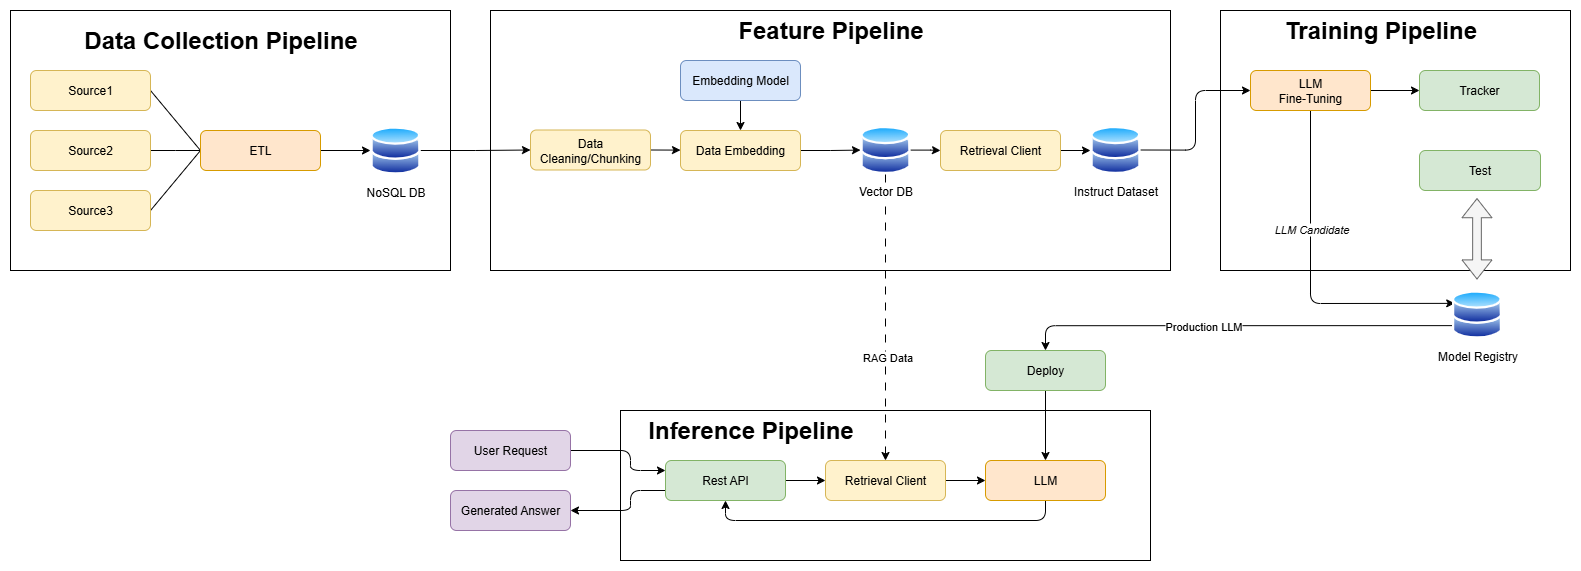

The diagram above was exported from draw.io. Its source (the exported page's mxGraphModel, read from the mxfile embedded in the PNG):
<mxGraphModel dx="2084" dy="1252" grid="1" gridSize="10" guides="1" tooltips="1" connect="1" arrows="1" fold="1" page="1" pageScale="1" pageWidth="500" pageHeight="1100" math="0" shadow="0">
  <root>
    <mxCell id="0" />
    <mxCell id="1" parent="0" />
    <mxCell id="UHPHlsMBcU45f8Ooettj-77" value="" style="rounded=0;whiteSpace=wrap;html=1;" parent="1" vertex="1">
      <mxGeometry x="650" y="440" width="530" height="150" as="geometry" />
    </mxCell>
    <mxCell id="UHPHlsMBcU45f8Ooettj-53" value="" style="rounded=0;whiteSpace=wrap;html=1;" parent="1" vertex="1">
      <mxGeometry x="520" y="40" width="680" height="260" as="geometry" />
    </mxCell>
    <mxCell id="UHPHlsMBcU45f8Ooettj-25" value="" style="rounded=0;whiteSpace=wrap;html=1;" parent="1" vertex="1">
      <mxGeometry x="1250" y="40" width="350" height="260" as="geometry" />
    </mxCell>
    <mxCell id="UHPHlsMBcU45f8Ooettj-11" value="" style="rounded=0;whiteSpace=wrap;html=1;" parent="1" vertex="1">
      <mxGeometry x="40" y="40" width="440" height="260" as="geometry" />
    </mxCell>
    <mxCell id="UHPHlsMBcU45f8Ooettj-7" style="rounded=0;orthogonalLoop=1;jettySize=auto;html=1;exitX=1;exitY=0.5;exitDx=0;exitDy=0;entryX=0;entryY=0.5;entryDx=0;entryDy=0;endArrow=none;endFill=0;" parent="1" source="UHPHlsMBcU45f8Ooettj-2" target="UHPHlsMBcU45f8Ooettj-5" edge="1">
      <mxGeometry relative="1" as="geometry" />
    </mxCell>
    <mxCell id="UHPHlsMBcU45f8Ooettj-2" value="Source1" style="rounded=1;whiteSpace=wrap;html=1;fillColor=#fff2cc;strokeColor=#d6b656;" parent="1" vertex="1">
      <mxGeometry x="60" y="100" width="120" height="40" as="geometry" />
    </mxCell>
    <mxCell id="UHPHlsMBcU45f8Ooettj-8" style="edgeStyle=orthogonalEdgeStyle;rounded=0;orthogonalLoop=1;jettySize=auto;html=1;exitX=1;exitY=0.5;exitDx=0;exitDy=0;endArrow=none;endFill=0;" parent="1" source="UHPHlsMBcU45f8Ooettj-3" edge="1">
      <mxGeometry relative="1" as="geometry">
        <mxPoint x="230" y="180" as="targetPoint" />
      </mxGeometry>
    </mxCell>
    <mxCell id="UHPHlsMBcU45f8Ooettj-3" value="Source2" style="rounded=1;whiteSpace=wrap;html=1;fillColor=#fff2cc;strokeColor=#d6b656;" parent="1" vertex="1">
      <mxGeometry x="60" y="160" width="120" height="40" as="geometry" />
    </mxCell>
    <mxCell id="UHPHlsMBcU45f8Ooettj-9" style="rounded=0;orthogonalLoop=1;jettySize=auto;html=1;exitX=1;exitY=0.5;exitDx=0;exitDy=0;entryX=0;entryY=0.5;entryDx=0;entryDy=0;endArrow=none;endFill=0;" parent="1" source="UHPHlsMBcU45f8Ooettj-4" target="UHPHlsMBcU45f8Ooettj-5" edge="1">
      <mxGeometry relative="1" as="geometry" />
    </mxCell>
    <mxCell id="UHPHlsMBcU45f8Ooettj-4" value="Source3" style="rounded=1;whiteSpace=wrap;html=1;fillColor=#fff2cc;strokeColor=#d6b656;" parent="1" vertex="1">
      <mxGeometry x="60" y="220" width="120" height="40" as="geometry" />
    </mxCell>
    <mxCell id="UHPHlsMBcU45f8Ooettj-10" value="" style="edgeStyle=orthogonalEdgeStyle;rounded=0;orthogonalLoop=1;jettySize=auto;html=1;" parent="1" source="UHPHlsMBcU45f8Ooettj-5" target="UHPHlsMBcU45f8Ooettj-6" edge="1">
      <mxGeometry relative="1" as="geometry" />
    </mxCell>
    <mxCell id="UHPHlsMBcU45f8Ooettj-5" value="ETL" style="rounded=1;whiteSpace=wrap;html=1;fillColor=#ffe6cc;strokeColor=#d79b00;" parent="1" vertex="1">
      <mxGeometry x="230" y="160" width="120" height="40" as="geometry" />
    </mxCell>
    <mxCell id="UHPHlsMBcU45f8Ooettj-33" style="edgeStyle=orthogonalEdgeStyle;rounded=0;orthogonalLoop=1;jettySize=auto;html=1;exitX=1;exitY=0.5;exitDx=0;exitDy=0;entryX=0;entryY=0.5;entryDx=0;entryDy=0;" parent="1" source="UHPHlsMBcU45f8Ooettj-6" target="UHPHlsMBcU45f8Ooettj-29" edge="1">
      <mxGeometry relative="1" as="geometry" />
    </mxCell>
    <mxCell id="UHPHlsMBcU45f8Ooettj-6" value="NoSQL DB" style="image;aspect=fixed;perimeter=ellipsePerimeter;html=1;align=center;shadow=0;dashed=0;spacingTop=3;image=img/lib/active_directory/databases.svg;" parent="1" vertex="1">
      <mxGeometry x="400" y="155.5" width="50" height="49" as="geometry" />
    </mxCell>
    <mxCell id="UHPHlsMBcU45f8Ooettj-12" value="Data Collection Pipeline" style="text;strokeColor=none;fillColor=none;html=1;fontSize=24;fontStyle=1;verticalAlign=middle;align=center;" parent="1" vertex="1">
      <mxGeometry x="200" y="50" width="100" height="40" as="geometry" />
    </mxCell>
    <mxCell id="UHPHlsMBcU45f8Ooettj-13" value="Tracker" style="rounded=1;whiteSpace=wrap;html=1;fillColor=#d5e8d4;strokeColor=#82b366;" parent="1" vertex="1">
      <mxGeometry x="1449" y="100" width="120" height="40" as="geometry" />
    </mxCell>
    <mxCell id="UHPHlsMBcU45f8Ooettj-14" value="Test" style="rounded=1;whiteSpace=wrap;html=1;fillColor=#d5e8d4;strokeColor=#82b366;" parent="1" vertex="1">
      <mxGeometry x="1449" y="180" width="121" height="40" as="geometry" />
    </mxCell>
    <mxCell id="UHPHlsMBcU45f8Ooettj-41" style="edgeStyle=orthogonalEdgeStyle;rounded=0;orthogonalLoop=1;jettySize=auto;html=1;exitX=1;exitY=0.5;exitDx=0;exitDy=0;entryX=0;entryY=0.5;entryDx=0;entryDy=0;" parent="1" source="UHPHlsMBcU45f8Ooettj-15" target="UHPHlsMBcU45f8Ooettj-13" edge="1">
      <mxGeometry relative="1" as="geometry" />
    </mxCell>
    <mxCell id="UHPHlsMBcU45f8Ooettj-68" style="edgeStyle=orthogonalEdgeStyle;rounded=1;orthogonalLoop=1;jettySize=auto;html=1;exitX=0.5;exitY=1;exitDx=0;exitDy=0;entryX=0;entryY=0.25;entryDx=0;entryDy=0;curved=0;" parent="1" source="UHPHlsMBcU45f8Ooettj-15" target="UHPHlsMBcU45f8Ooettj-18" edge="1">
      <mxGeometry relative="1" as="geometry">
        <Array as="points">
          <mxPoint x="1340" y="333" />
        </Array>
      </mxGeometry>
    </mxCell>
    <mxCell id="UHPHlsMBcU45f8Ooettj-69" value="&lt;i&gt;LLM Candidate&lt;/i&gt;" style="edgeLabel;html=1;align=center;verticalAlign=middle;resizable=0;points=[];" parent="UHPHlsMBcU45f8Ooettj-68" vertex="1" connectable="0">
      <mxGeometry x="-0.2994" relative="1" as="geometry">
        <mxPoint as="offset" />
      </mxGeometry>
    </mxCell>
    <mxCell id="UHPHlsMBcU45f8Ooettj-15" value="LLM&lt;div&gt;Fine-Tuning&lt;/div&gt;" style="rounded=1;whiteSpace=wrap;html=1;fillColor=#ffe6cc;strokeColor=#d79b00;" parent="1" vertex="1">
      <mxGeometry x="1280" y="100" width="120" height="40" as="geometry" />
    </mxCell>
    <mxCell id="UHPHlsMBcU45f8Ooettj-24" value="" style="html=1;shadow=0;dashed=0;align=center;verticalAlign=middle;shape=mxgraph.arrows2.twoWayArrow;dy=0.71;dx=19.1;rotation=90;fillColor=#f5f5f5;fontColor=#333333;strokeColor=#666666;" parent="1" vertex="1">
      <mxGeometry x="1466.32" y="253.31" width="80.37" height="30" as="geometry" />
    </mxCell>
    <mxCell id="UHPHlsMBcU45f8Ooettj-27" value="Training Pipeline" style="text;strokeColor=none;fillColor=none;html=1;fontSize=24;fontStyle=1;verticalAlign=middle;align=center;" parent="1" vertex="1">
      <mxGeometry x="1360" y="40" width="100" height="40" as="geometry" />
    </mxCell>
    <mxCell id="UHPHlsMBcU45f8Ooettj-43" style="edgeStyle=orthogonalEdgeStyle;rounded=0;orthogonalLoop=1;jettySize=auto;html=1;exitX=1;exitY=0.5;exitDx=0;exitDy=0;entryX=0;entryY=0.5;entryDx=0;entryDy=0;" parent="1" source="UHPHlsMBcU45f8Ooettj-29" target="UHPHlsMBcU45f8Ooettj-31" edge="1">
      <mxGeometry relative="1" as="geometry" />
    </mxCell>
    <mxCell id="UHPHlsMBcU45f8Ooettj-29" value="Data Cleaning/Chunking" style="rounded=1;whiteSpace=wrap;html=1;fillColor=#fff2cc;strokeColor=#d6b656;" parent="1" vertex="1">
      <mxGeometry x="560" y="159.5" width="120" height="40" as="geometry" />
    </mxCell>
    <mxCell id="UHPHlsMBcU45f8Ooettj-49" value="" style="edgeStyle=orthogonalEdgeStyle;rounded=0;orthogonalLoop=1;jettySize=auto;html=1;" parent="1" source="UHPHlsMBcU45f8Ooettj-31" target="UHPHlsMBcU45f8Ooettj-32" edge="1">
      <mxGeometry relative="1" as="geometry" />
    </mxCell>
    <mxCell id="UHPHlsMBcU45f8Ooettj-31" value="Data Embedding" style="rounded=1;whiteSpace=wrap;html=1;fillColor=#fff2cc;strokeColor=#d6b656;" parent="1" vertex="1">
      <mxGeometry x="710" y="160" width="120" height="40" as="geometry" />
    </mxCell>
    <mxCell id="UHPHlsMBcU45f8Ooettj-60" value="" style="edgeStyle=orthogonalEdgeStyle;rounded=0;orthogonalLoop=1;jettySize=auto;html=1;" parent="1" source="UHPHlsMBcU45f8Ooettj-32" target="UHPHlsMBcU45f8Ooettj-45" edge="1">
      <mxGeometry relative="1" as="geometry" />
    </mxCell>
    <mxCell id="UHPHlsMBcU45f8Ooettj-75" style="edgeStyle=orthogonalEdgeStyle;rounded=1;orthogonalLoop=1;jettySize=auto;html=1;exitX=0.5;exitY=1;exitDx=0;exitDy=0;entryX=0.5;entryY=0;entryDx=0;entryDy=0;curved=0;dashed=1;dashPattern=8 8;" parent="1" source="UHPHlsMBcU45f8Ooettj-32" target="UHPHlsMBcU45f8Ooettj-65" edge="1">
      <mxGeometry relative="1" as="geometry" />
    </mxCell>
    <mxCell id="UHPHlsMBcU45f8Ooettj-76" value="RAG Data" style="edgeLabel;html=1;align=center;verticalAlign=middle;resizable=0;points=[];" parent="UHPHlsMBcU45f8Ooettj-75" vertex="1" connectable="0">
      <mxGeometry x="0.2715" y="1" relative="1" as="geometry">
        <mxPoint as="offset" />
      </mxGeometry>
    </mxCell>
    <mxCell id="UHPHlsMBcU45f8Ooettj-32" value="Ve&lt;span style=&quot;background-color: light-dark(#ffffff, var(--ge-dark-color, #121212)); color: light-dark(rgb(0, 0, 0), rgb(255, 255, 255));&quot;&gt;ctor DB&lt;/span&gt;" style="image;aspect=fixed;perimeter=ellipsePerimeter;html=1;align=center;shadow=0;dashed=0;spacingTop=3;image=img/lib/active_directory/databases.svg;" parent="1" vertex="1">
      <mxGeometry x="890" y="155" width="50" height="49" as="geometry" />
    </mxCell>
    <mxCell id="UHPHlsMBcU45f8Ooettj-42" style="edgeStyle=orthogonalEdgeStyle;rounded=0;orthogonalLoop=1;jettySize=auto;html=1;exitX=0.5;exitY=1;exitDx=0;exitDy=0;entryX=0.5;entryY=0;entryDx=0;entryDy=0;" parent="1" source="UHPHlsMBcU45f8Ooettj-37" target="UHPHlsMBcU45f8Ooettj-31" edge="1">
      <mxGeometry relative="1" as="geometry" />
    </mxCell>
    <mxCell id="UHPHlsMBcU45f8Ooettj-37" value="Embedding Model" style="rounded=1;whiteSpace=wrap;html=1;fillColor=#dae8fc;strokeColor=#6c8ebf;" parent="1" vertex="1">
      <mxGeometry x="710" y="90" width="120" height="40" as="geometry" />
    </mxCell>
    <mxCell id="UHPHlsMBcU45f8Ooettj-62" style="edgeStyle=orthogonalEdgeStyle;rounded=0;orthogonalLoop=1;jettySize=auto;html=1;exitX=1;exitY=0.5;exitDx=0;exitDy=0;entryX=0;entryY=0.5;entryDx=0;entryDy=0;" parent="1" source="UHPHlsMBcU45f8Ooettj-45" target="UHPHlsMBcU45f8Ooettj-47" edge="1">
      <mxGeometry relative="1" as="geometry" />
    </mxCell>
    <mxCell id="UHPHlsMBcU45f8Ooettj-45" value="Retrieval Cli&lt;span style=&quot;background-color: transparent; color: light-dark(rgb(0, 0, 0), rgb(255, 255, 255));&quot;&gt;ent&lt;/span&gt;" style="rounded=1;whiteSpace=wrap;html=1;fillColor=#fff2cc;strokeColor=#d6b656;" parent="1" vertex="1">
      <mxGeometry x="970" y="160" width="120" height="40" as="geometry" />
    </mxCell>
    <mxCell id="UHPHlsMBcU45f8Ooettj-63" style="edgeStyle=orthogonalEdgeStyle;rounded=1;orthogonalLoop=1;jettySize=auto;html=1;exitX=1;exitY=0.5;exitDx=0;exitDy=0;entryX=0;entryY=0.5;entryDx=0;entryDy=0;curved=0;" parent="1" source="UHPHlsMBcU45f8Ooettj-47" target="UHPHlsMBcU45f8Ooettj-15" edge="1">
      <mxGeometry relative="1" as="geometry" />
    </mxCell>
    <mxCell id="UHPHlsMBcU45f8Ooettj-47" value="Instruct Dataset" style="image;aspect=fixed;perimeter=ellipsePerimeter;html=1;align=center;shadow=0;dashed=0;spacingTop=3;image=img/lib/active_directory/databases.svg;" parent="1" vertex="1">
      <mxGeometry x="1120" y="155" width="50" height="49" as="geometry" />
    </mxCell>
    <mxCell id="UHPHlsMBcU45f8Ooettj-70" style="edgeStyle=orthogonalEdgeStyle;rounded=1;orthogonalLoop=1;jettySize=auto;html=1;exitX=0;exitY=0.75;exitDx=0;exitDy=0;entryX=0.5;entryY=0;entryDx=0;entryDy=0;curved=0;" parent="1" source="UHPHlsMBcU45f8Ooettj-18" target="UHPHlsMBcU45f8Ooettj-67" edge="1">
      <mxGeometry relative="1" as="geometry" />
    </mxCell>
    <mxCell id="UHPHlsMBcU45f8Ooettj-71" value="Production LLM" style="edgeLabel;html=1;align=center;verticalAlign=middle;resizable=0;points=[];" parent="UHPHlsMBcU45f8Ooettj-70" vertex="1" connectable="0">
      <mxGeometry x="0.1608" relative="1" as="geometry">
        <mxPoint as="offset" />
      </mxGeometry>
    </mxCell>
    <mxCell id="UHPHlsMBcU45f8Ooettj-18" value="Model Registry" style="image;aspect=fixed;perimeter=ellipsePerimeter;html=1;align=center;shadow=0;dashed=0;spacingTop=3;image=img/lib/active_directory/databases.svg;" parent="1" vertex="1">
      <mxGeometry x="1481.5" y="319.5" width="50" height="49" as="geometry" />
    </mxCell>
    <mxCell id="UHPHlsMBcU45f8Ooettj-57" value="Feature Pipeline" style="text;strokeColor=none;fillColor=none;html=1;fontSize=24;fontStyle=1;verticalAlign=middle;align=center;" parent="1" vertex="1">
      <mxGeometry x="810" y="40" width="100" height="40" as="geometry" />
    </mxCell>
    <mxCell id="UHPHlsMBcU45f8Ooettj-73" style="edgeStyle=orthogonalEdgeStyle;rounded=0;orthogonalLoop=1;jettySize=auto;html=1;exitX=1;exitY=0.5;exitDx=0;exitDy=0;entryX=0;entryY=0.5;entryDx=0;entryDy=0;" parent="1" source="UHPHlsMBcU45f8Ooettj-64" target="UHPHlsMBcU45f8Ooettj-65" edge="1">
      <mxGeometry relative="1" as="geometry" />
    </mxCell>
    <mxCell id="UHPHlsMBcU45f8Ooettj-87" style="edgeStyle=orthogonalEdgeStyle;rounded=1;orthogonalLoop=1;jettySize=auto;html=1;exitX=0;exitY=0.75;exitDx=0;exitDy=0;entryX=1;entryY=0.5;entryDx=0;entryDy=0;curved=0;" parent="1" source="UHPHlsMBcU45f8Ooettj-64" target="UHPHlsMBcU45f8Ooettj-82" edge="1">
      <mxGeometry relative="1" as="geometry">
        <Array as="points">
          <mxPoint x="660" y="520" />
          <mxPoint x="660" y="540" />
        </Array>
      </mxGeometry>
    </mxCell>
    <mxCell id="UHPHlsMBcU45f8Ooettj-64" value="Rest API" style="rounded=1;whiteSpace=wrap;html=1;fillColor=#d5e8d4;strokeColor=#82b366;" parent="1" vertex="1">
      <mxGeometry x="695" y="490" width="120" height="40" as="geometry" />
    </mxCell>
    <mxCell id="UHPHlsMBcU45f8Ooettj-74" style="edgeStyle=orthogonalEdgeStyle;rounded=0;orthogonalLoop=1;jettySize=auto;html=1;exitX=1;exitY=0.5;exitDx=0;exitDy=0;entryX=0;entryY=0.5;entryDx=0;entryDy=0;" parent="1" source="UHPHlsMBcU45f8Ooettj-65" target="UHPHlsMBcU45f8Ooettj-66" edge="1">
      <mxGeometry relative="1" as="geometry" />
    </mxCell>
    <mxCell id="UHPHlsMBcU45f8Ooettj-65" value="Retrieval Cli&lt;span style=&quot;background-color: transparent; color: light-dark(rgb(0, 0, 0), rgb(255, 255, 255));&quot;&gt;ent&lt;/span&gt;" style="rounded=1;whiteSpace=wrap;html=1;fillColor=#fff2cc;strokeColor=#d6b656;" parent="1" vertex="1">
      <mxGeometry x="855" y="490" width="120" height="40" as="geometry" />
    </mxCell>
    <mxCell id="UHPHlsMBcU45f8Ooettj-85" style="edgeStyle=orthogonalEdgeStyle;rounded=1;orthogonalLoop=1;jettySize=auto;html=1;exitX=0.5;exitY=1;exitDx=0;exitDy=0;entryX=0.5;entryY=1;entryDx=0;entryDy=0;curved=0;" parent="1" source="UHPHlsMBcU45f8Ooettj-66" target="UHPHlsMBcU45f8Ooettj-64" edge="1">
      <mxGeometry relative="1" as="geometry" />
    </mxCell>
    <mxCell id="UHPHlsMBcU45f8Ooettj-66" value="LLM" style="rounded=1;whiteSpace=wrap;html=1;fillColor=#ffe6cc;strokeColor=#d79b00;" parent="1" vertex="1">
      <mxGeometry x="1015" y="490" width="120" height="40" as="geometry" />
    </mxCell>
    <mxCell id="UHPHlsMBcU45f8Ooettj-72" style="edgeStyle=orthogonalEdgeStyle;rounded=0;orthogonalLoop=1;jettySize=auto;html=1;exitX=0.5;exitY=1;exitDx=0;exitDy=0;entryX=0.5;entryY=0;entryDx=0;entryDy=0;" parent="1" source="UHPHlsMBcU45f8Ooettj-67" target="UHPHlsMBcU45f8Ooettj-66" edge="1">
      <mxGeometry relative="1" as="geometry" />
    </mxCell>
    <mxCell id="UHPHlsMBcU45f8Ooettj-67" value="Deploy" style="rounded=1;whiteSpace=wrap;html=1;fillColor=#d5e8d4;strokeColor=#82b366;" parent="1" vertex="1">
      <mxGeometry x="1015" y="380" width="120" height="40" as="geometry" />
    </mxCell>
    <mxCell id="UHPHlsMBcU45f8Ooettj-78" value="Inferen&lt;span style=&quot;background-color: transparent; color: light-dark(rgb(0, 0, 0), rgb(255, 255, 255));&quot;&gt;ce Pipeline&lt;/span&gt;" style="text;strokeColor=none;fillColor=none;html=1;fontSize=24;fontStyle=1;verticalAlign=middle;align=center;" parent="1" vertex="1">
      <mxGeometry x="730" y="440" width="100" height="40" as="geometry" />
    </mxCell>
    <mxCell id="UHPHlsMBcU45f8Ooettj-86" style="edgeStyle=orthogonalEdgeStyle;rounded=1;orthogonalLoop=1;jettySize=auto;html=1;exitX=1;exitY=0.5;exitDx=0;exitDy=0;entryX=0;entryY=0.25;entryDx=0;entryDy=0;curved=0;" parent="1" source="UHPHlsMBcU45f8Ooettj-79" target="UHPHlsMBcU45f8Ooettj-64" edge="1">
      <mxGeometry relative="1" as="geometry">
        <Array as="points">
          <mxPoint x="660" y="480" />
          <mxPoint x="660" y="500" />
        </Array>
      </mxGeometry>
    </mxCell>
    <mxCell id="UHPHlsMBcU45f8Ooettj-79" value="User Request" style="rounded=1;whiteSpace=wrap;html=1;fillColor=#e1d5e7;strokeColor=#9673a6;" parent="1" vertex="1">
      <mxGeometry x="480" y="460" width="120" height="40" as="geometry" />
    </mxCell>
    <mxCell id="UHPHlsMBcU45f8Ooettj-82" value="Generated Answer" style="rounded=1;whiteSpace=wrap;html=1;fillColor=#e1d5e7;strokeColor=#9673a6;" parent="1" vertex="1">
      <mxGeometry x="480" y="520" width="120" height="40" as="geometry" />
    </mxCell>
  </root>
</mxGraphModel>